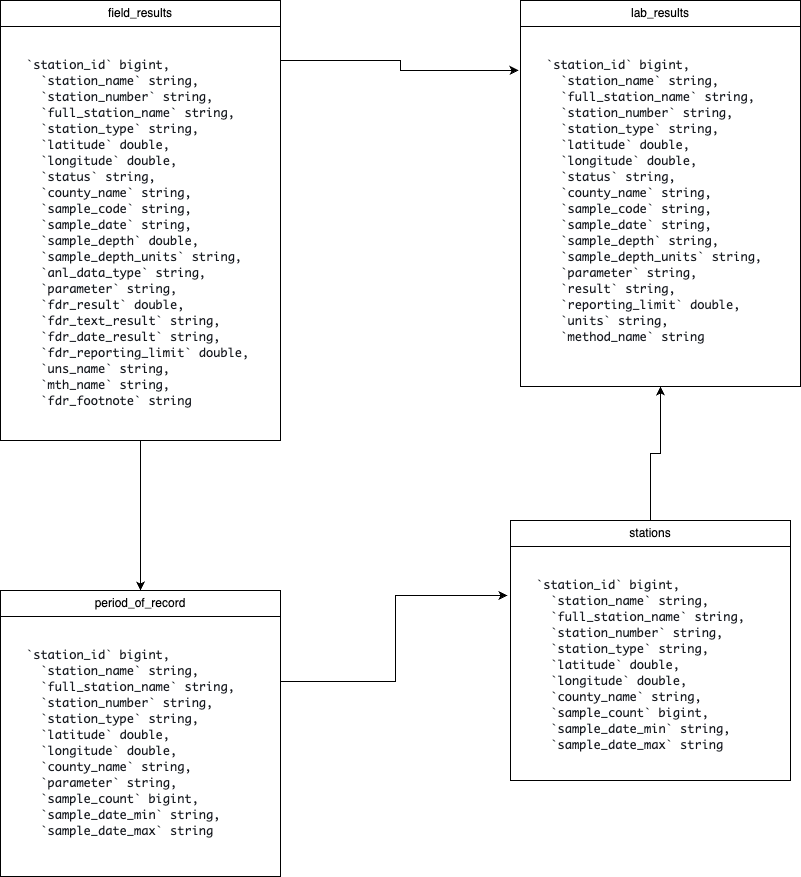

The diagram above was exported from draw.io. Its source (the exported page's mxGraphModel, read from the mxfile embedded in the PNG):
<mxGraphModel dx="894" dy="640" grid="1" gridSize="10" guides="1" tooltips="1" connect="1" arrows="1" fold="1" page="1" pageScale="1" pageWidth="827" pageHeight="1169" math="0" shadow="0">
  <root>
    <mxCell id="0" />
    <mxCell id="1" parent="0" />
    <mxCell id="tfJLGrvHkvt_VW5Ut5Hr-1" value="field_results" style="swimlane;fontStyle=0;childLayout=stackLayout;horizontal=1;startSize=26;fillColor=none;horizontalStack=0;resizeParent=1;resizeParentMax=0;resizeLast=0;collapsible=1;marginBottom=0;whiteSpace=wrap;html=1;" parent="1" vertex="1">
      <mxGeometry x="10" y="20" width="280" height="440" as="geometry" />
    </mxCell>
    <mxCell id="tfJLGrvHkvt_VW5Ut5Hr-5" value="&lt;pre data-testid=&quot;query-results-text&quot; class=&quot;awsui_root_18wu0_12wk7_93 awsui_box_18wu0_12wk7_207 awsui_pre-variant_18wu0_12wk7_207 awsui_p-xl_18wu0_12wk7_674 awsui_color-default_18wu0_12wk7_207 awsui_font-size-body-s_18wu0_12wk7_346 awsui_font-weight-default_18wu0_12wk7_263&quot; style=&quot;font-family: var(--font-family-monospace-t2i6ax,Monaco,Menlo,Consolas,&amp;quot;Courier Prime&amp;quot;,Courier,&amp;quot;Courier New&amp;quot;,monospace); font-size: var(--font-body-s-size-v1w8ey,12px); background: rgb(255, 255, 255); margin: 0px; overflow: auto; padding: var(--space-scaled-xl-2yypb9,24px) var(--space-xl-uesynn,24px); -webkit-font-smoothing: auto; font-weight: 400; line-height: var(--font-body-s-line-height-jfgg5d,16px); color: rgb(22, 25, 31); letter-spacing: normal; font-style: normal; font-variant-ligatures: normal; font-variant-caps: normal; orphans: 2; text-align: left; text-indent: 0px; text-transform: none; widows: 2; word-spacing: 0px; -webkit-text-stroke-width: 0px; text-decoration-thickness: initial; text-decoration-style: initial; text-decoration-color: initial;&quot;&gt;`station_id` bigint, &#10;  `station_name` string, &#10;  `station_number` string, &#10;  `full_station_name` string, &#10;  `station_type` string, &#10;  `latitude` double, &#10;  `longitude` double, &#10;  `status` string, &#10;  `county_name` string, &#10;  `sample_code` string, &#10;  `sample_date` string, &#10;  `sample_depth` double, &#10;  `sample_depth_units` string, &#10;  `anl_data_type` string, &#10;  `parameter` string, &#10;  `fdr_result` double, &#10;  `fdr_text_result` string, &#10;  `fdr_date_result` string, &#10;  `fdr_reporting_limit` double, &#10;  `uns_name` string, &#10;  `mth_name` string, &#10;  `fdr_footnote` string&lt;/pre&gt;" style="text;whiteSpace=wrap;html=1;" parent="tfJLGrvHkvt_VW5Ut5Hr-1" vertex="1">
      <mxGeometry y="26" width="280" height="414" as="geometry" />
    </mxCell>
    <mxCell id="tfJLGrvHkvt_VW5Ut5Hr-6" value="lab_results" style="swimlane;fontStyle=0;childLayout=stackLayout;horizontal=1;startSize=26;fillColor=none;horizontalStack=0;resizeParent=1;resizeParentMax=0;resizeLast=0;collapsible=1;marginBottom=0;whiteSpace=wrap;html=1;" parent="1" vertex="1">
      <mxGeometry x="530" y="20" width="280" height="386" as="geometry" />
    </mxCell>
    <mxCell id="tfJLGrvHkvt_VW5Ut5Hr-11" value="&lt;pre data-testid=&quot;query-results-text&quot; class=&quot;awsui_root_18wu0_12wk7_93 awsui_box_18wu0_12wk7_207 awsui_pre-variant_18wu0_12wk7_207 awsui_p-xl_18wu0_12wk7_674 awsui_color-default_18wu0_12wk7_207 awsui_font-size-body-s_18wu0_12wk7_346 awsui_font-weight-default_18wu0_12wk7_263&quot; style=&quot;font-family: var(--font-family-monospace-t2i6ax,Monaco,Menlo,Consolas,&amp;quot;Courier Prime&amp;quot;,Courier,&amp;quot;Courier New&amp;quot;,monospace); font-size: var(--font-body-s-size-v1w8ey,12px); background: rgb(255, 255, 255); margin: 0px; overflow: auto; padding: var(--space-scaled-xl-2yypb9,24px) var(--space-xl-uesynn,24px); -webkit-font-smoothing: auto; font-weight: 400; line-height: var(--font-body-s-line-height-jfgg5d,16px); color: rgb(22, 25, 31); letter-spacing: normal; font-style: normal; font-variant-ligatures: normal; font-variant-caps: normal; orphans: 2; text-align: left; text-indent: 0px; text-transform: none; widows: 2; word-spacing: 0px; -webkit-text-stroke-width: 0px; text-decoration-thickness: initial; text-decoration-style: initial; text-decoration-color: initial;&quot;&gt;`station_id` bigint, &#10;  `station_name` string, &#10;  `full_station_name` string, &#10;  `station_number` string, &#10;  `station_type` string, &#10;  `latitude` double, &#10;  `longitude` double, &#10;  `status` string, &#10;  `county_name` string, &#10;  `sample_code` string, &#10;  `sample_date` string, &#10;  `sample_depth` string, &#10;  `sample_depth_units` string, &#10;  `parameter` string, &#10;  `result` string, &#10;  `reporting_limit` double, &#10;  `units` string, &#10;  `method_name` string&lt;/pre&gt;" style="text;whiteSpace=wrap;html=1;" parent="tfJLGrvHkvt_VW5Ut5Hr-6" vertex="1">
      <mxGeometry y="26" width="280" height="360" as="geometry" />
    </mxCell>
    <mxCell id="tfJLGrvHkvt_VW5Ut5Hr-12" value="period_of_record" style="swimlane;fontStyle=0;childLayout=stackLayout;horizontal=1;startSize=26;fillColor=none;horizontalStack=0;resizeParent=1;resizeParentMax=0;resizeLast=0;collapsible=1;marginBottom=0;whiteSpace=wrap;html=1;" parent="1" vertex="1">
      <mxGeometry x="10" y="610" width="280" height="286" as="geometry" />
    </mxCell>
    <mxCell id="tfJLGrvHkvt_VW5Ut5Hr-16" value="&lt;pre data-testid=&quot;query-results-text&quot; class=&quot;awsui_root_18wu0_12wk7_93 awsui_box_18wu0_12wk7_207 awsui_pre-variant_18wu0_12wk7_207 awsui_p-xl_18wu0_12wk7_674 awsui_color-default_18wu0_12wk7_207 awsui_font-size-body-s_18wu0_12wk7_346 awsui_font-weight-default_18wu0_12wk7_263&quot; style=&quot;font-family: var(--font-family-monospace-t2i6ax,Monaco,Menlo,Consolas,&amp;quot;Courier Prime&amp;quot;,Courier,&amp;quot;Courier New&amp;quot;,monospace); font-size: var(--font-body-s-size-v1w8ey,12px); background: rgb(255, 255, 255); margin: 0px; overflow: auto; padding: var(--space-scaled-xl-2yypb9,24px) var(--space-xl-uesynn,24px); -webkit-font-smoothing: auto; font-weight: 400; line-height: var(--font-body-s-line-height-jfgg5d,16px); color: rgb(22, 25, 31); letter-spacing: normal; font-style: normal; font-variant-ligatures: normal; font-variant-caps: normal; orphans: 2; text-align: left; text-indent: 0px; text-transform: none; widows: 2; word-spacing: 0px; -webkit-text-stroke-width: 0px; text-decoration-thickness: initial; text-decoration-style: initial; text-decoration-color: initial;&quot;&gt;`station_id` bigint, &#10;  `station_name` string, &#10;  `full_station_name` string, &#10;  `station_number` string, &#10;  `station_type` string, &#10;  `latitude` double, &#10;  `longitude` double, &#10;  `county_name` string, &#10;  `parameter` string, &#10;  `sample_count` bigint, &#10;  `sample_date_min` string, &#10;  `sample_date_max` string&lt;/pre&gt;" style="text;whiteSpace=wrap;html=1;" parent="tfJLGrvHkvt_VW5Ut5Hr-12" vertex="1">
      <mxGeometry y="26" width="280" height="260" as="geometry" />
    </mxCell>
    <mxCell id="tfJLGrvHkvt_VW5Ut5Hr-27" style="edgeStyle=orthogonalEdgeStyle;rounded=0;orthogonalLoop=1;jettySize=auto;html=1;" parent="1" source="tfJLGrvHkvt_VW5Ut5Hr-17" target="tfJLGrvHkvt_VW5Ut5Hr-11" edge="1">
      <mxGeometry relative="1" as="geometry" />
    </mxCell>
    <mxCell id="tfJLGrvHkvt_VW5Ut5Hr-17" value="stations" style="swimlane;fontStyle=0;childLayout=stackLayout;horizontal=1;startSize=26;fillColor=none;horizontalStack=0;resizeParent=1;resizeParentMax=0;resizeLast=0;collapsible=1;marginBottom=0;whiteSpace=wrap;html=1;" parent="1" vertex="1">
      <mxGeometry x="520" y="540" width="280" height="260" as="geometry" />
    </mxCell>
    <mxCell id="tfJLGrvHkvt_VW5Ut5Hr-21" value="&lt;pre data-testid=&quot;query-results-text&quot; class=&quot;awsui_root_18wu0_12wk7_93 awsui_box_18wu0_12wk7_207 awsui_pre-variant_18wu0_12wk7_207 awsui_p-xl_18wu0_12wk7_674 awsui_color-default_18wu0_12wk7_207 awsui_font-size-body-s_18wu0_12wk7_346 awsui_font-weight-default_18wu0_12wk7_263&quot; style=&quot;font-family: var(--font-family-monospace-t2i6ax,Monaco,Menlo,Consolas,&amp;quot;Courier Prime&amp;quot;,Courier,&amp;quot;Courier New&amp;quot;,monospace); font-size: var(--font-body-s-size-v1w8ey,12px); background: rgb(255, 255, 255); margin: 0px; overflow: auto; padding: var(--space-scaled-xl-2yypb9,24px) var(--space-xl-uesynn,24px); -webkit-font-smoothing: auto; font-weight: 400; line-height: var(--font-body-s-line-height-jfgg5d,16px); color: rgb(22, 25, 31); letter-spacing: normal; font-style: normal; font-variant-ligatures: normal; font-variant-caps: normal; orphans: 2; text-align: left; text-indent: 0px; text-transform: none; widows: 2; word-spacing: 0px; -webkit-text-stroke-width: 0px; text-decoration-thickness: initial; text-decoration-style: initial; text-decoration-color: initial;&quot;&gt;`station_id` bigint, &#10;  `station_name` string, &#10;  `full_station_name` string, &#10;  `station_number` string, &#10;  `station_type` string, &#10;  `latitude` double, &#10;  `longitude` double, &#10;  `county_name` string, &#10;  `sample_count` bigint, &#10;  `sample_date_min` string, &#10;  `sample_date_max` string&lt;/pre&gt;" style="text;whiteSpace=wrap;html=1;" parent="tfJLGrvHkvt_VW5Ut5Hr-17" vertex="1">
      <mxGeometry y="26" width="280" height="234" as="geometry" />
    </mxCell>
    <mxCell id="tfJLGrvHkvt_VW5Ut5Hr-23" style="edgeStyle=orthogonalEdgeStyle;rounded=0;orthogonalLoop=1;jettySize=auto;html=1;entryX=-0.007;entryY=0.122;entryDx=0;entryDy=0;entryPerimeter=0;" parent="1" source="tfJLGrvHkvt_VW5Ut5Hr-5" target="tfJLGrvHkvt_VW5Ut5Hr-11" edge="1">
      <mxGeometry relative="1" as="geometry">
        <mxPoint x="440" y="90" as="targetPoint" />
        <Array as="points">
          <mxPoint x="410" y="80" />
          <mxPoint x="410" y="90" />
        </Array>
      </mxGeometry>
    </mxCell>
    <mxCell id="tfJLGrvHkvt_VW5Ut5Hr-25" style="edgeStyle=orthogonalEdgeStyle;rounded=0;orthogonalLoop=1;jettySize=auto;html=1;exitX=0.5;exitY=1;exitDx=0;exitDy=0;" parent="1" source="tfJLGrvHkvt_VW5Ut5Hr-5" target="tfJLGrvHkvt_VW5Ut5Hr-12" edge="1">
      <mxGeometry relative="1" as="geometry" />
    </mxCell>
    <mxCell id="tfJLGrvHkvt_VW5Ut5Hr-26" style="edgeStyle=orthogonalEdgeStyle;rounded=0;orthogonalLoop=1;jettySize=auto;html=1;exitX=1;exitY=0.25;exitDx=0;exitDy=0;entryX=-0.011;entryY=0.209;entryDx=0;entryDy=0;entryPerimeter=0;" parent="1" source="tfJLGrvHkvt_VW5Ut5Hr-16" target="tfJLGrvHkvt_VW5Ut5Hr-21" edge="1">
      <mxGeometry relative="1" as="geometry" />
    </mxCell>
  </root>
</mxGraphModel>